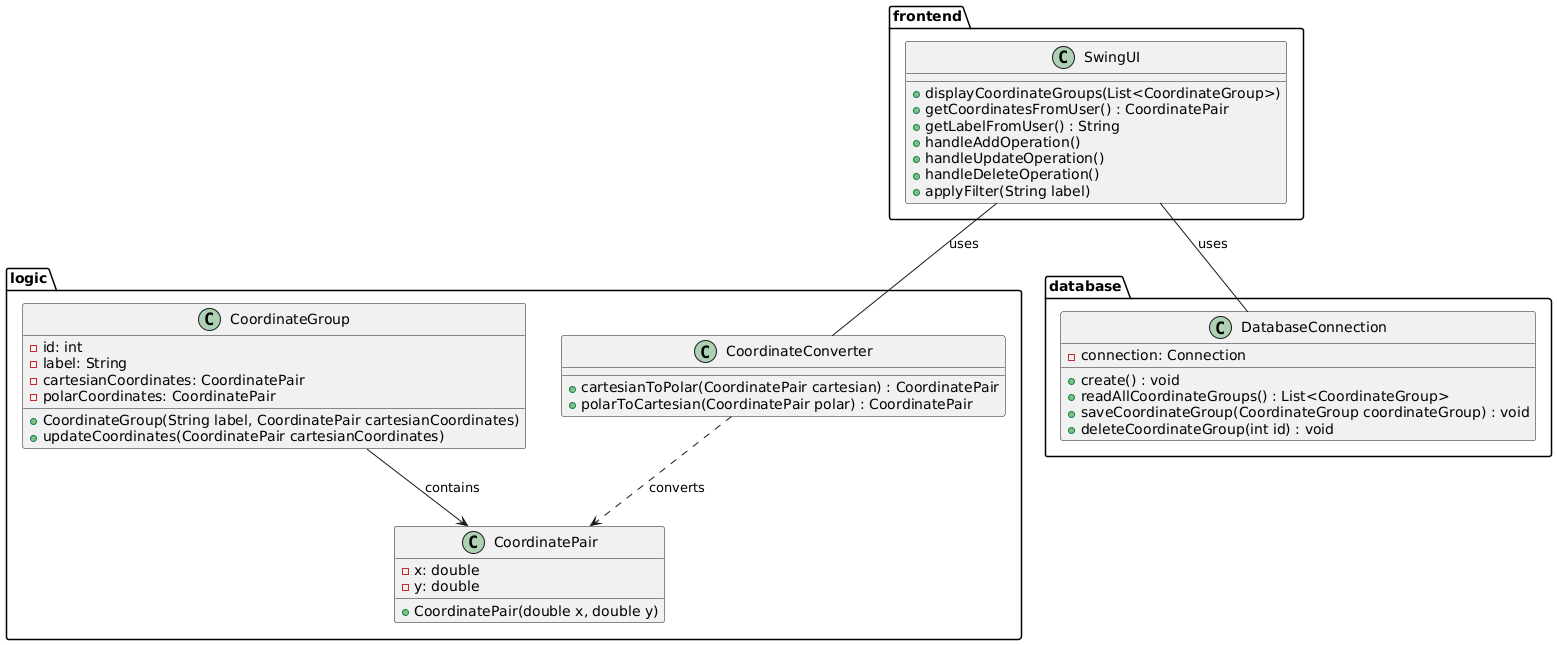

The diagram above was rendered by PlantUML. Its source (embedded in the PNG):
@startuml

package frontend {
    class SwingUI {
        + displayCoordinateGroups(List<CoordinateGroup>)
        + getCoordinatesFromUser() : CoordinatePair
        + getLabelFromUser() : String
        + handleAddOperation()
        + handleUpdateOperation()
        + handleDeleteOperation()
        + applyFilter(String label)
    }
}

package logic {
    class CoordinateConverter {
        + cartesianToPolar(CoordinatePair cartesian) : CoordinatePair
        + polarToCartesian(CoordinatePair polar) : CoordinatePair
    }

    class CoordinateGroup {
        - id: int
        - label: String
        - cartesianCoordinates: CoordinatePair
        - polarCoordinates: CoordinatePair
        + CoordinateGroup(String label, CoordinatePair cartesianCoordinates)
        + updateCoordinates(CoordinatePair cartesianCoordinates)
    }

    class CoordinatePair {
        - x: double
        - y: double
        + CoordinatePair(double x, double y)
    }
}

package database {
    class DatabaseConnection {
        - connection: Connection
        + create() : void
        + readAllCoordinateGroups() : List<CoordinateGroup>
        + saveCoordinateGroup(CoordinateGroup coordinateGroup) : void
        + deleteCoordinateGroup(int id) : void
    }
}

frontend.SwingUI -- logic.CoordinateConverter: uses
frontend.SwingUI -- database.DatabaseConnection: uses
logic.CoordinateGroup --> logic.CoordinatePair : contains
logic.CoordinateConverter ..> logic.CoordinatePair : converts


@enduml